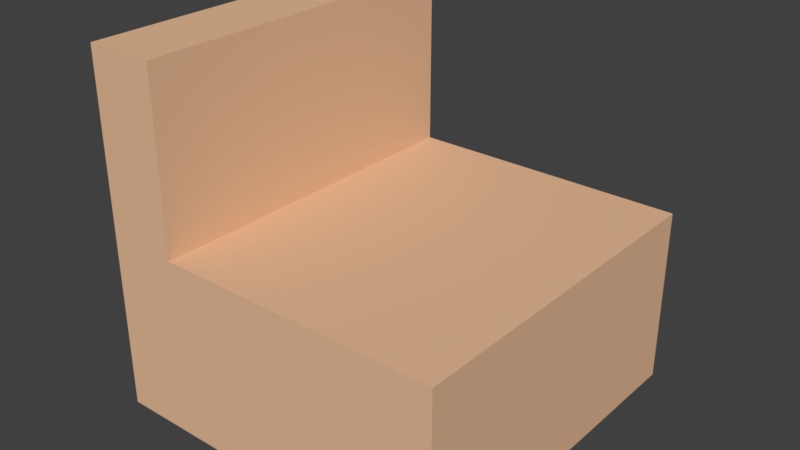 # Source: couch.blend  (saved by Blender 2.78.0; exported with 4.5.12 LTS)
import bpy
from mathutils import Matrix  # noqa: F401  (used for matrix-valued properties, if any)

bpy.ops.wm.read_factory_settings(use_empty=True)
scene = bpy.context.scene
scene.name = 'Scene'

# ---- collections
col_collection_1 = bpy.data.collections.new('Collection 1'); scene.collection.children.link(col_collection_1)

# ---- materials (node trees are filled in below, after node groups)
mat_material_001 = bpy.data.materials.new('Material.001')
mat_material_001.alpha_threshold = 0.0
mat_material_001.use_transparent_shadow = False
mat_material_001.diffuse_color = (0.8, 0.5022, 0.3102, 1.0)
mat_material_001.roughness = 0.5
mat_material = bpy.data.materials.new('Material')
mat_material.alpha_threshold = 0.0
mat_material.use_transparent_shadow = False
mat_material.diffuse_color = (0.8, 0.502, 0.31, 1.0)
mat_material.roughness = 0.5
mat_material.line_color = (0.0, 0.0, 0.0, 1.0)

# ---- material node trees

# ---- world
world_world = bpy.data.worlds.new('World'); scene.world = world_world
world_world.color = (0.05088, 0.05088, 0.05088)
world_world.use_sun_shadow = False
world_world.sun_shadow_jitter_overblur = 0.0
world_world.cycles.sampling_method = 'MANUAL'

# ---- meshes
me_cube_001 = bpy.data.meshes.new('Cube.001')
me_cube_001.from_pydata([(-1.0, -1.0, -1.0), (-1.0, -1.0, 1.0), (-1.0, 1.0, -1.0), (-1.0, 1.0, 1.0), (1.0, -1.0, -1.0), (1.0, -1.0, 1.0), (1.0, 1.0, -1.0), (1.0, 1.0, 1.0), (9.0, 1.0, -1.0), (9.0, -1.0, -1.0), (1.0, -1.0, -1.0), (1.0, 1.0, -1.0), (9.0, 1.0, 0.0), (9.0, -1.0, 0.0), (1.0, -1.0, 0.0), (1.0, 1.0, 0.0)], [], [(0, 1, 3, 2), (2, 3, 7, 6), (6, 7, 5, 4), (4, 5, 1, 0), (2, 6, 4, 0), (7, 3, 1, 5), (8, 9, 10, 11), (12, 15, 14, 13), (8, 12, 13, 9), (9, 13, 14, 10), (10, 14, 15, 11), (12, 8, 11, 15)])
me_cube_001.polygons.foreach_set('material_index', [0, 0, 0, 0, 0, 0, 1, 1, 1, 1, 1, 1])
me_cube_001.materials.append(mat_material_001)
me_cube_001.materials.append(mat_material)
me_cube_001.use_remesh_preserve_volume = False
me_cube_001.use_remesh_preserve_attributes = False
me_cube_001.use_mirror_vertex_groups = False
me_cube_001.update()

# ---- objects
ob_cube_001 = bpy.data.objects.new('Cube.001', me_cube_001)

# ---- transforms, parenting, visibility, modifiers, constraints
ob_cube_001.location = (-0.8, 0.0, 1.0)
ob_cube_001.scale = (0.2, 1.0, 1.0)
ob_cube_001.lineart.crease_threshold = 0.0

# ---- collection membership
col_collection_1.objects.link(ob_cube_001)

# ---- scene / render settings (as saved in the file)
scene.frame_start = 1; scene.frame_end = 250; scene.frame_set(1)
scene.render.engine = 'BLENDER_EEVEE_NEXT'
scene.render.resolution_percentage = 50
scene.render.dither_intensity = 0.0
scene.cycles.use_denoising = False
scene.cycles.samples = 128
scene.cycles.sampling_pattern = 'TABULATED_SOBOL'
scene.cycles.light_sampling_threshold = 0.0
scene.cycles.use_adaptive_sampling = False
scene.cycles.use_light_tree = False
scene.cycles.blur_glossy = 0.0
scene.cycles.sample_clamp_indirect = 0.0
scene.view_settings.view_transform = 'Standard'
bpy.context.view_layer.update()

# ---- added for rendering (the .blend has no active camera and no usable light): camera, sun
cam_auto = bpy.data.cameras.new('AutoCamera')
cam_auto.lens = 50.0
cam_auto.sensor_width = 36.0
cam_auto.clip_end = 1000.0
ob_auto_camera = bpy.data.objects.new('AutoCamera', cam_auto)
scene.collection.objects.link(ob_auto_camera)
ob_auto_camera.location = (3.20507, -3.84609, 3.56406)
ob_auto_camera.rotation_euler = (1.09748, -7.21219e-08, 0.694738)
scene.camera = ob_auto_camera
light_auto_sun = bpy.data.lights.new('AutoSun', 'SUN')
light_auto_sun.energy = 3.0
light_auto_sun.angle = 0.0523599
ob_auto_sun = bpy.data.objects.new('AutoSun', light_auto_sun)
scene.collection.objects.link(ob_auto_sun)
ob_auto_sun.rotation_euler = (0.872665, 0.174533, 0.523599)
bpy.context.view_layer.update()
